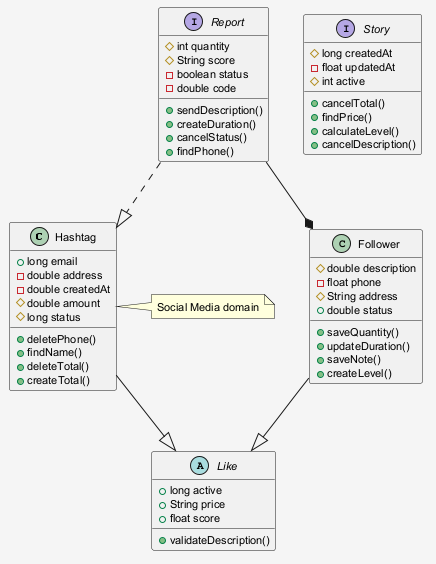

The diagram above was rendered by PlantUML. Its source (embedded in the PNG):
@startuml
skinparam shadowing false
skinparam backgroundColor #F5F5F5
skinparam defaultFontSize 11
class Hashtag {
  +long email
  -double address
  -double createdAt
  #double amount
  #long status
  +deletePhone()
  +findName()
  +deleteTotal()
  +createTotal()
}
class Follower {
  #double description
  -float phone
  #String address
  +double status
  +saveQuantity()
  +updateDuration()
  +saveNote()
  +createLevel()
}
interface Story {
  #long createdAt
  -float updatedAt
  #int active
  +cancelTotal()
  +findPrice()
  +calculateLevel()
  +cancelDescription()
}
abstract class Like {
  +long active
  +String price
  +float score
  +validateDescription()
}
interface Report {
  #int quantity
  #String score
  -boolean status
  -double code
  +sendDescription()
  +createDuration()
  +cancelStatus()
  +findPhone()
}
Follower --|> Like
Report ..|> Hashtag
Report --* Follower
Hashtag --|> Like
note right of Hashtag : Social Media domain
@enduml